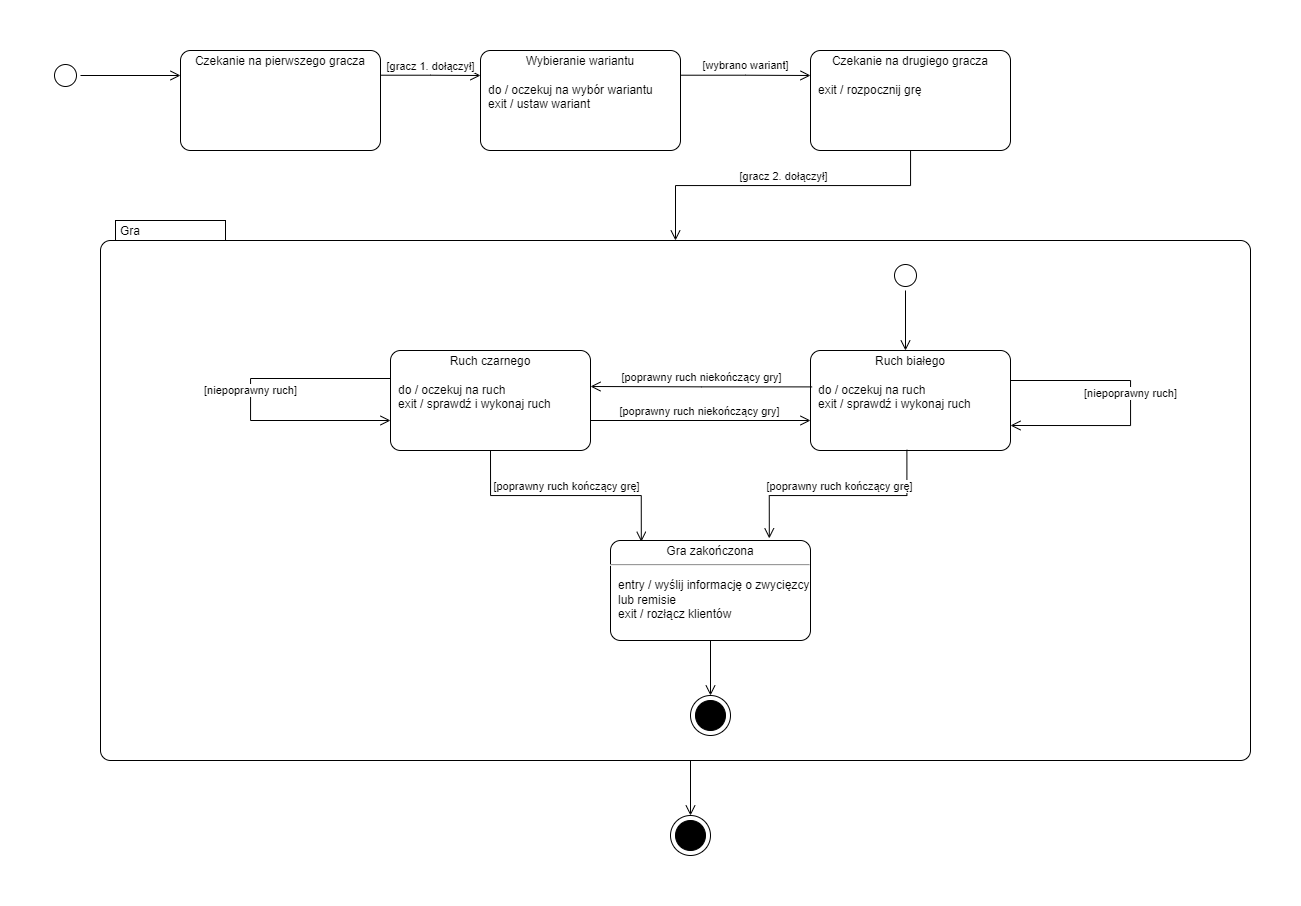

The diagram above was exported from draw.io. Its source (the exported page's mxGraphModel, read from the mxfile embedded in the PNG):
<mxGraphModel dx="1687" dy="936" grid="1" gridSize="10" guides="1" tooltips="1" connect="1" arrows="1" fold="1" page="1" pageScale="1" pageWidth="827" pageHeight="1169" math="0" shadow="0">
  <root>
    <mxCell id="0" />
    <mxCell id="1" parent="0" />
    <mxCell id="7PgW9y1_XpC8koWOLuHu-35" value="Gra" style="shape=mxgraph.sysml.compState;align=left;verticalAlign=top;spacingTop=-3;spacingLeft=18;strokeWidth=1;recursiveResize=0;" vertex="1" parent="1">
      <mxGeometry x="110" y="190" width="1150" height="540" as="geometry" />
    </mxCell>
    <mxCell id="7PgW9y1_XpC8koWOLuHu-1" value="" style="ellipse;html=1;shape=startState;" vertex="1" parent="1">
      <mxGeometry x="60" y="30" width="30" height="30" as="geometry" />
    </mxCell>
    <mxCell id="7PgW9y1_XpC8koWOLuHu-2" value="" style="edgeStyle=orthogonalEdgeStyle;html=1;verticalAlign=bottom;endArrow=open;endSize=8;rounded=0;entryX=0;entryY=0.25;entryDx=0;entryDy=0;entryPerimeter=0;exitX=1;exitY=0.5;exitDx=0;exitDy=0;" edge="1" source="7PgW9y1_XpC8koWOLuHu-1" parent="1" target="7PgW9y1_XpC8koWOLuHu-8">
      <mxGeometry relative="1" as="geometry">
        <mxPoint x="120" y="45" as="targetPoint" />
      </mxGeometry>
    </mxCell>
    <mxCell id="7PgW9y1_XpC8koWOLuHu-4" value="&lt;p style=&quot;margin:0px;margin-top:4px;text-align:center;&quot;&gt;Wybieranie wariantu&lt;/p&gt;&lt;p style=&quot;margin:0px;margin-left:8px;text-align:left;&quot;&gt;&lt;br&gt;do / oczekuj na wybór wariantu&lt;br&gt;exit / ustaw wariant&lt;/p&gt;" style="shape=mxgraph.sysml.simpleState;html=1;overflow=fill;whiteSpace=wrap;align=center;" vertex="1" parent="1">
      <mxGeometry x="490" y="20" width="200" height="100" as="geometry" />
    </mxCell>
    <mxCell id="7PgW9y1_XpC8koWOLuHu-5" value="[wybrano wariant]" style="edgeStyle=orthogonalEdgeStyle;html=1;verticalAlign=bottom;endArrow=open;endSize=8;rounded=0;entryX=0;entryY=0.25;entryDx=0;entryDy=0;entryPerimeter=0;" edge="1" parent="1" target="7PgW9y1_XpC8koWOLuHu-6">
      <mxGeometry relative="1" as="geometry">
        <mxPoint x="750" y="44.71" as="targetPoint" />
        <mxPoint x="690" y="44.71" as="sourcePoint" />
      </mxGeometry>
    </mxCell>
    <mxCell id="7PgW9y1_XpC8koWOLuHu-6" value="&lt;p style=&quot;margin:0px;margin-top:4px;text-align:center;&quot;&gt;Czekanie na drugiego gracza&lt;/p&gt;&lt;p style=&quot;margin:0px;margin-left:8px;text-align:left;&quot;&gt;&lt;br&gt;exit / rozpocznij grę&lt;/p&gt;" style="shape=mxgraph.sysml.simpleState;html=1;overflow=fill;whiteSpace=wrap;align=center;" vertex="1" parent="1">
      <mxGeometry x="820" y="20" width="200" height="100" as="geometry" />
    </mxCell>
    <mxCell id="7PgW9y1_XpC8koWOLuHu-8" value="&lt;p style=&quot;margin:0px;margin-top:4px;text-align:center;&quot;&gt;Czekanie na pierwszego gracza&lt;/p&gt;" style="shape=mxgraph.sysml.simpleState;html=1;overflow=fill;whiteSpace=wrap;align=center;" vertex="1" parent="1">
      <mxGeometry x="190" y="20" width="200" height="100" as="geometry" />
    </mxCell>
    <mxCell id="7PgW9y1_XpC8koWOLuHu-9" value="[gracz 1. dołączył]" style="edgeStyle=orthogonalEdgeStyle;html=1;verticalAlign=bottom;endArrow=open;endSize=8;rounded=0;entryX=0;entryY=0.25;entryDx=0;entryDy=0;entryPerimeter=0;" edge="1" parent="1" target="7PgW9y1_XpC8koWOLuHu-4">
      <mxGeometry relative="1" as="geometry">
        <mxPoint x="490" y="44.71" as="targetPoint" />
        <mxPoint x="390" y="44.71" as="sourcePoint" />
      </mxGeometry>
    </mxCell>
    <mxCell id="7PgW9y1_XpC8koWOLuHu-14" value="[gracz 2. dołączył]" style="edgeStyle=orthogonalEdgeStyle;html=1;verticalAlign=bottom;endArrow=open;endSize=8;rounded=0;entryX=0.5;entryY=0;entryDx=0;entryDy=20;entryPerimeter=0;" edge="1" parent="1" source="7PgW9y1_XpC8koWOLuHu-6" target="7PgW9y1_XpC8koWOLuHu-35">
      <mxGeometry relative="1" as="geometry">
        <mxPoint x="920" y="200" as="targetPoint" />
        <mxPoint x="880" y="149.99999999999997" as="sourcePoint" />
        <Array as="points" />
      </mxGeometry>
    </mxCell>
    <mxCell id="7PgW9y1_XpC8koWOLuHu-18" value="&lt;p style=&quot;margin:0px;margin-top:4px;text-align:center;&quot;&gt;Ruch białego&lt;/p&gt;&lt;p style=&quot;margin:0px;margin-left:8px;text-align:left;&quot;&gt;&lt;br&gt;do / oczekuj na ruch&lt;br&gt;exit / sprawdź i wykonaj ruch&lt;/p&gt;" style="shape=mxgraph.sysml.simpleState;html=1;overflow=fill;whiteSpace=wrap;align=center;" vertex="1" parent="1">
      <mxGeometry x="820" y="320" width="200" height="100" as="geometry" />
    </mxCell>
    <mxCell id="7PgW9y1_XpC8koWOLuHu-21" value="[niepoprawny ruch]" style="edgeStyle=orthogonalEdgeStyle;html=1;verticalAlign=bottom;endArrow=open;endSize=8;rounded=0;entryX=1;entryY=0.75;entryDx=0;entryDy=0;entryPerimeter=0;" edge="1" parent="1" target="7PgW9y1_XpC8koWOLuHu-18">
      <mxGeometry relative="1" as="geometry">
        <mxPoint x="1130" y="400" as="targetPoint" />
        <mxPoint x="1020" y="350" as="sourcePoint" />
        <Array as="points">
          <mxPoint x="1140" y="350" />
          <mxPoint x="1140" y="395" />
        </Array>
      </mxGeometry>
    </mxCell>
    <mxCell id="7PgW9y1_XpC8koWOLuHu-23" value="[poprawny ruch niekończący gry]" style="edgeStyle=orthogonalEdgeStyle;html=1;verticalAlign=bottom;endArrow=open;endSize=8;rounded=0;exitX=0.008;exitY=0.364;exitDx=0;exitDy=0;exitPerimeter=0;" edge="1" parent="1" source="7PgW9y1_XpC8koWOLuHu-18">
      <mxGeometry relative="1" as="geometry">
        <mxPoint x="600" y="356" as="targetPoint" />
        <mxPoint x="650" y="340" as="sourcePoint" />
      </mxGeometry>
    </mxCell>
    <mxCell id="7PgW9y1_XpC8koWOLuHu-24" value="&lt;p style=&quot;margin:0px;margin-top:4px;text-align:center;&quot;&gt;Ruch czarnego&lt;/p&gt;&lt;p style=&quot;margin:0px;margin-left:8px;text-align:left;&quot;&gt;&lt;br&gt;do / oczekuj na ruch&lt;br&gt;exit / sprawdź i wykonaj ruch&lt;/p&gt;" style="shape=mxgraph.sysml.simpleState;html=1;overflow=fill;whiteSpace=wrap;align=center;" vertex="1" parent="1">
      <mxGeometry x="400" y="320" width="200" height="100" as="geometry" />
    </mxCell>
    <mxCell id="7PgW9y1_XpC8koWOLuHu-25" value="[niepoprawny ruch]" style="edgeStyle=orthogonalEdgeStyle;html=1;verticalAlign=bottom;endArrow=open;endSize=8;rounded=0;entryX=0;entryY=0.7;entryDx=0;entryDy=0;entryPerimeter=0;" edge="1" parent="1" source="7PgW9y1_XpC8koWOLuHu-24" target="7PgW9y1_XpC8koWOLuHu-24">
      <mxGeometry relative="1" as="geometry">
        <mxPoint x="310" y="420" as="targetPoint" />
        <mxPoint x="240" y="347.5" as="sourcePoint" />
        <Array as="points">
          <mxPoint x="260" y="348" />
          <mxPoint x="260" y="390" />
        </Array>
      </mxGeometry>
    </mxCell>
    <mxCell id="7PgW9y1_XpC8koWOLuHu-26" value="[poprawny ruch niekończący gry]" style="edgeStyle=orthogonalEdgeStyle;html=1;verticalAlign=bottom;endArrow=open;endSize=8;rounded=0;entryX=0;entryY=0.7;entryDx=0;entryDy=0;entryPerimeter=0;" edge="1" parent="1" target="7PgW9y1_XpC8koWOLuHu-18">
      <mxGeometry relative="1" as="geometry">
        <mxPoint x="598.4" y="460" as="targetPoint" />
        <mxPoint x="600" y="390" as="sourcePoint" />
      </mxGeometry>
    </mxCell>
    <mxCell id="7PgW9y1_XpC8koWOLuHu-27" value="&lt;p style=&quot;margin:0px;margin-top:4px;text-align:center;&quot;&gt;Gra zakończona&lt;/p&gt;&lt;hr&gt;&lt;p&gt;&lt;/p&gt;&lt;p style=&quot;margin:0px;margin-left:8px;text-align:left;&quot;&gt;entry / wyślij informację o zwycięzcy lub remisie&lt;br&gt;exit / rozłącz klientów&lt;/p&gt;" style="shape=mxgraph.sysml.simpleState;html=1;overflow=fill;whiteSpace=wrap;align=center;" vertex="1" parent="1">
      <mxGeometry x="620" y="510" width="200" height="100" as="geometry" />
    </mxCell>
    <mxCell id="7PgW9y1_XpC8koWOLuHu-30" value="" style="shape=mxgraph.sysml.actFinal;html=1;verticalLabelPosition=bottom;labelBackgroundColor=#ffffff;verticalAlign=top;" vertex="1" parent="1">
      <mxGeometry x="700" y="665" width="40" height="40" as="geometry" />
    </mxCell>
    <mxCell id="7PgW9y1_XpC8koWOLuHu-31" value="" style="edgeStyle=orthogonalEdgeStyle;html=1;verticalAlign=bottom;endArrow=open;endSize=8;rounded=0;entryX=0.5;entryY=0;entryDx=0;entryDy=0;entryPerimeter=0;exitX=0.5;exitY=1;exitDx=0;exitDy=0;exitPerimeter=0;" edge="1" parent="1" source="7PgW9y1_XpC8koWOLuHu-27" target="7PgW9y1_XpC8koWOLuHu-30">
      <mxGeometry x="-0.0026" relative="1" as="geometry">
        <mxPoint x="579.97" y="621.97" as="targetPoint" />
        <mxPoint x="579.97" y="579.9985714285714" as="sourcePoint" />
        <Array as="points" />
        <mxPoint as="offset" />
      </mxGeometry>
    </mxCell>
    <mxCell id="7PgW9y1_XpC8koWOLuHu-33" value="[poprawny ruch kończący grę]" style="edgeStyle=orthogonalEdgeStyle;html=1;verticalAlign=bottom;endArrow=open;endSize=8;rounded=0;entryX=0.154;entryY=0.013;entryDx=0;entryDy=0;entryPerimeter=0;exitX=0.5;exitY=1;exitDx=0;exitDy=0;exitPerimeter=0;" edge="1" parent="1" source="7PgW9y1_XpC8koWOLuHu-24" target="7PgW9y1_XpC8koWOLuHu-27">
      <mxGeometry x="-0.0026" relative="1" as="geometry">
        <mxPoint x="499.71000000000004" y="510" as="targetPoint" />
        <mxPoint x="499.71000000000004" y="455" as="sourcePoint" />
        <Array as="points" />
        <mxPoint as="offset" />
      </mxGeometry>
    </mxCell>
    <mxCell id="7PgW9y1_XpC8koWOLuHu-34" value="[poprawny ruch kończący grę]" style="edgeStyle=orthogonalEdgeStyle;html=1;verticalAlign=bottom;endArrow=open;endSize=8;rounded=0;entryX=0.794;entryY=-0.021;entryDx=0;entryDy=0;entryPerimeter=0;exitX=0.482;exitY=0.993;exitDx=0;exitDy=0;exitPerimeter=0;" edge="1" parent="1" source="7PgW9y1_XpC8koWOLuHu-18" target="7PgW9y1_XpC8koWOLuHu-27">
      <mxGeometry x="-0.0026" relative="1" as="geometry">
        <mxPoint x="995.3899999999999" y="561.3000000000001" as="targetPoint" />
        <mxPoint x="844.5899999999999" y="470" as="sourcePoint" />
        <Array as="points" />
        <mxPoint as="offset" />
      </mxGeometry>
    </mxCell>
    <mxCell id="7PgW9y1_XpC8koWOLuHu-41" value="" style="shape=mxgraph.sysml.actFinal;html=1;verticalLabelPosition=bottom;labelBackgroundColor=#ffffff;verticalAlign=top;" vertex="1" parent="1">
      <mxGeometry x="680" y="785" width="40" height="40" as="geometry" />
    </mxCell>
    <mxCell id="7PgW9y1_XpC8koWOLuHu-42" value="" style="edgeStyle=orthogonalEdgeStyle;html=1;verticalAlign=bottom;endArrow=open;endSize=8;rounded=0;entryX=0.5;entryY=0;entryDx=0;entryDy=0;entryPerimeter=0;exitX=0.5;exitY=1;exitDx=0;exitDy=0;exitPerimeter=0;" edge="1" parent="1" target="7PgW9y1_XpC8koWOLuHu-41">
      <mxGeometry x="-0.0026" relative="1" as="geometry">
        <mxPoint x="559.97" y="741.97" as="targetPoint" />
        <mxPoint x="700" y="730" as="sourcePoint" />
        <Array as="points" />
        <mxPoint as="offset" />
      </mxGeometry>
    </mxCell>
    <mxCell id="7PgW9y1_XpC8koWOLuHu-51" value="" style="ellipse;html=1;shape=startState;" vertex="1" parent="1">
      <mxGeometry x="900" y="230" width="30" height="30" as="geometry" />
    </mxCell>
    <mxCell id="7PgW9y1_XpC8koWOLuHu-52" value="" style="edgeStyle=orthogonalEdgeStyle;html=1;verticalAlign=bottom;endArrow=open;endSize=8;rounded=0;" edge="1" source="7PgW9y1_XpC8koWOLuHu-51" parent="1">
      <mxGeometry relative="1" as="geometry">
        <mxPoint x="915" y="320" as="targetPoint" />
      </mxGeometry>
    </mxCell>
  </root>
</mxGraphModel>